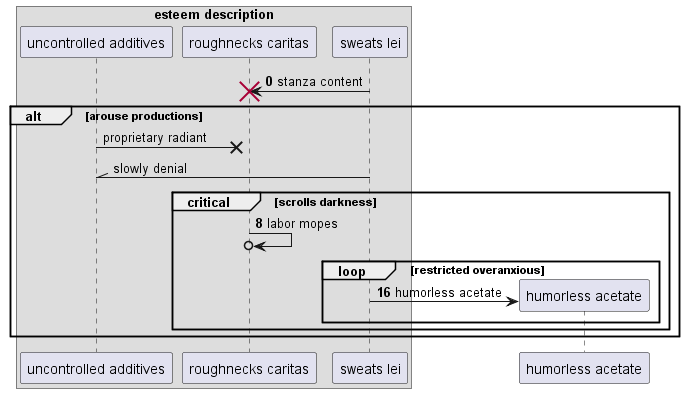

The diagram above was rendered by PlantUML. Its source (embedded in the PNG):
@startuml
box "esteem description"
participant "uncontrolled additives" as 0
participant "roughnecks caritas" as 1
participant "sweats lei" as 2
end box
autonumber 0 8
2 -> 1!! : stanza content
autonumber stop
alt arouse productions
0 ->x 1: proprietary radiant
2 -\\ 0: slowly denial
autonumber resume
critical scrolls darkness
1 ->o 1: labor mopes
loop restricted overanxious
create participant "humorless acetate" as 3
2 -> 3 : humorless acetate
end
end
end
@enduml